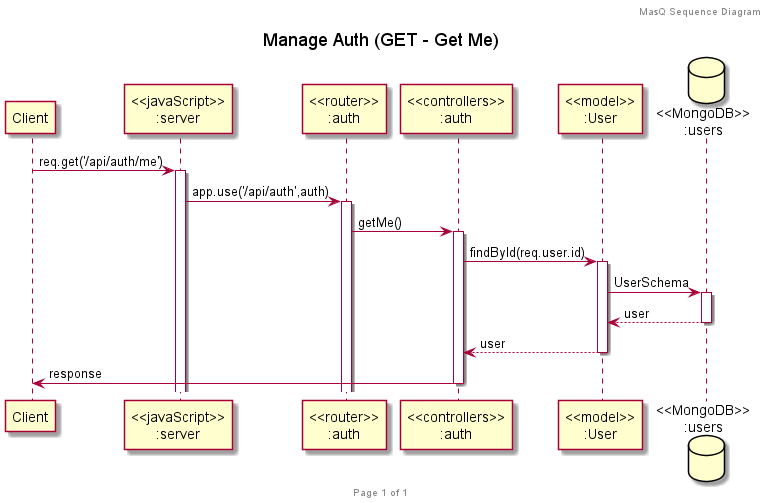

The diagram above was rendered by PlantUML. Its source (embedded in the PNG):
@startuml Manage_Auth_GetMe

title "Manage Auth (GET - Get Me)"

header MasQ Sequence Diagram
footer Page %page% of %lastpage%

participant "Client" as client
participant "<<javaScript>>\n:server" as server
participant "<<router>>\n:auth" as routerAuth
participant "<<controllers>>\n:auth" as controllersAuth
participant "<<model>>\n:User" as modelUser
database "<<MongoDB>>\n:users" as UsersDatabase

client->server ++:req.get('/api/auth/me')
server->routerAuth ++:app.use('/api/auth',auth)
routerAuth -> controllersAuth ++:getMe()

controllersAuth->modelUser ++:findById(req.user.id)
modelUser ->UsersDatabase ++: UserSchema
UsersDatabase --> modelUser --: user
controllersAuth <-- modelUser --:user

controllersAuth->client --:response

@enduml